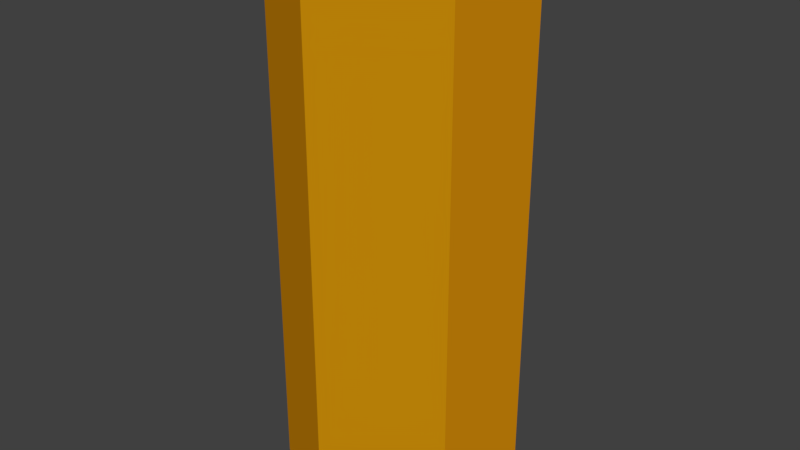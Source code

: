 # Source: hexagon.blend  (saved by Blender 2.79.0; exported with 4.5.12 LTS)
import bpy
from mathutils import Matrix  # noqa: F401  (used for matrix-valued properties, if any)

bpy.ops.wm.read_factory_settings(use_empty=True)
scene = bpy.context.scene
scene.name = 'Scene'

# ---- collections
col_collection_1 = bpy.data.collections.new('Collection 1'); scene.collection.children.link(col_collection_1)

# ---- materials (node trees are filled in below, after node groups)
mat_dark = bpy.data.materials.new('Dark')
mat_dark.alpha_threshold = 0.0
mat_dark.use_transparent_shadow = False
mat_dark.diffuse_color = (0.3559, 0.1486, 0.008038, 1.0)
mat_dark.roughness = 0.5
mat_white = bpy.data.materials.new('White')
mat_white.alpha_threshold = 0.0
mat_white.use_transparent_shadow = False
mat_white.diffuse_color = (0.8, 0.3173, 0.003434, 1.0)
mat_white.roughness = 0.5
mat_light = bpy.data.materials.new('Light')
mat_light.alpha_threshold = 0.0
mat_light.use_transparent_shadow = False
mat_light.diffuse_color = (0.5894, 0.2643, 0.002734, 1.0)
mat_light.roughness = 0.5

# ---- material node trees

# ---- world
world_world = bpy.data.worlds.new('World'); scene.world = world_world
world_world.color = (0.05088, 0.05088, 0.05088)
world_world.use_sun_shadow = False
world_world.sun_shadow_jitter_overblur = 0.0
world_world.cycles.sampling_method = 'MANUAL'

# ---- meshes
me_cylinder = bpy.data.meshes.new('Cylinder')
me_cylinder.from_pydata([(-6.106e-07, 0.9512, 0.0), (0.8238, 0.4756, 0.0), (0.8238, -0.4756, 0.0), (-6.938e-07, -0.9512, 0.0), (-0.8238, -0.4756, 0.0), (-0.8238, 0.4756, 0.0), (-6.018e-07, 0.8832, 4.445), (-6.106e-07, 0.9512, 4.402), (0.7649, 0.4416, 4.445), (0.8238, 0.4756, 4.402), (0.7649, -0.4416, 4.445), (0.8238, -0.4756, 4.402), (-6.833e-07, -0.8832, 4.445), (-6.938e-07, -0.9512, 4.402), (-0.7649, -0.4416, 4.445), (-0.8238, -0.4756, 4.402), (-0.7649, 0.4416, 4.445), (-0.8238, 0.4756, 4.402)], [], [(5, 17, 7, 0), (2, 11, 13, 3), (3, 13, 15, 4), (4, 15, 17, 5), (0, 7, 9, 1), (1, 9, 11, 2), (0, 1, 2, 3, 4, 5), (9, 7, 6, 8), (11, 9, 8, 10), (13, 11, 10, 12), (15, 13, 12, 14), (17, 15, 14, 16), (7, 17, 16, 6), (8, 6, 16, 14, 12, 10)])
me_cylinder.polygons.foreach_set('material_index', [1, 2, 1, 2, 2, 1, 1, 0, 0, 0, 0, 0, 0, 1])
me_cylinder.materials.append(mat_dark)
me_cylinder.materials.append(mat_white)
me_cylinder.materials.append(mat_light)
me_cylinder.use_remesh_preserve_volume = False
me_cylinder.use_remesh_preserve_attributes = False
me_cylinder.use_mirror_vertex_groups = False
me_cylinder.update()

# ---- objects
ob_cylinder = bpy.data.objects.new('Cylinder', me_cylinder)

# ---- transforms, parenting, visibility, modifiers, constraints
ob_cylinder.location = (1.992, -0.9828, 0.1242)
ob_cylinder.lineart.crease_threshold = 0.0

# ---- collection membership
col_collection_1.objects.link(ob_cylinder)

# ---- scene / render settings (as saved in the file)
scene.frame_start = 1; scene.frame_end = 250; scene.frame_set(1)
scene.render.engine = 'BLENDER_EEVEE_NEXT'
scene.render.resolution_percentage = 50
scene.render.dither_intensity = 0.0
scene.cycles.use_denoising = False
scene.cycles.samples = 128
scene.cycles.sampling_pattern = 'TABULATED_SOBOL'
scene.cycles.use_adaptive_sampling = False
scene.cycles.use_light_tree = False
scene.cycles.blur_glossy = 0.0
scene.cycles.sample_clamp_indirect = 0.0
scene.view_settings.view_transform = 'Standard'
bpy.context.view_layer.update()

# ---- added for rendering (the .blend has no active camera and no usable light): camera, sun
cam_auto = bpy.data.cameras.new('AutoCamera')
cam_auto.lens = 50.0
cam_auto.sensor_width = 36.0
cam_auto.clip_end = 1000.0
ob_auto_camera = bpy.data.objects.new('AutoCamera', cam_auto)
scene.collection.objects.link(ob_auto_camera)
ob_auto_camera.location = (6.71743, -6.65385, 6.12723)
ob_auto_camera.rotation_euler = (1.09748, -7.21219e-08, 0.694738)
scene.camera = ob_auto_camera
light_auto_sun = bpy.data.lights.new('AutoSun', 'SUN')
light_auto_sun.energy = 3.0
light_auto_sun.angle = 0.0523599
ob_auto_sun = bpy.data.objects.new('AutoSun', light_auto_sun)
scene.collection.objects.link(ob_auto_sun)
ob_auto_sun.rotation_euler = (0.872665, 0.174533, 0.523599)
bpy.context.view_layer.update()
